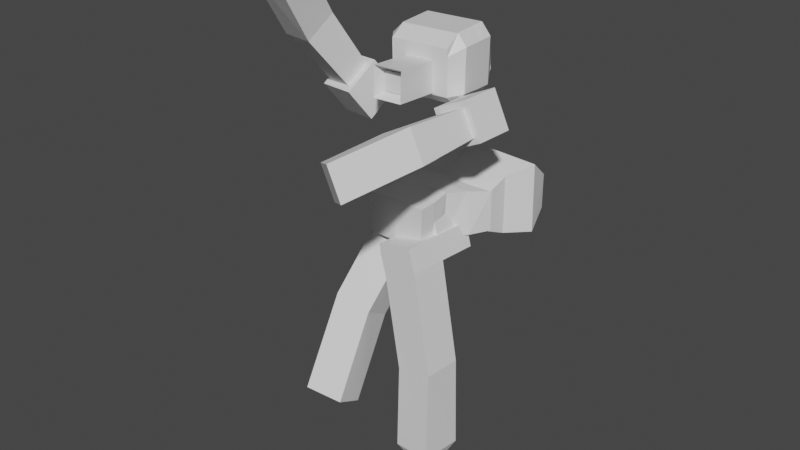 # Source: Cubed_Character_Skeleton_Body.blend  (saved by Blender 2.93.21; exported with 4.5.12 LTS)
import bpy
from mathutils import Matrix  # noqa: F401  (used for matrix-valued properties, if any)

bpy.ops.wm.read_factory_settings(use_empty=True)
scene = bpy.context.scene
scene.name = 'Scene'

# ---- collections
col_body = bpy.data.collections.new('Body'); scene.collection.children.link(col_body)
col_mesh = bpy.data.collections.new('Mesh'); scene.collection.children.link(col_mesh)
col_rig = bpy.data.collections.new('Rig'); scene.collection.children.link(col_rig)
col_collision = bpy.data.collections.new('Collision'); scene.collection.children.link(col_collision)
col_extras = bpy.data.collections.new('Extras'); scene.collection.children.link(col_extras)

# ---- materials (node trees are filled in below, after node groups)
mat_material = bpy.data.materials.new('Material')
mat_material.alpha_threshold = 0.0
mat_material.use_transparent_shadow = False
mat_material.line_color = (0.0, 0.0, 0.0, 1.0)

# ---- material node trees
mat_material.use_nodes = True; mat_material.node_tree.nodes.clear()
_N = mat_material.node_tree.nodes; _L = mat_material.node_tree.links
n0 = _N.new('ShaderNodeOutputMaterial'); n0.name = 'Material Output'; n0.location = (300, 300)
n1 = _N.new('ShaderNodeBsdfPrincipled'); n1.name = 'Principled BSDF'; n1.location = (10, 300)
n1.distribution = 'GGX'
n1.subsurface_method = 'BURLEY'
n1.inputs[2].default_value = 0.4
n1.inputs[3].default_value = 1.45
n1.inputs[27].default_value = (0.0, 0.0, 0.0, 1.0)
n1.inputs[28].default_value = 1.0
_L.new(n1.outputs[0], n0.inputs[0])
n0.is_active_output = True

# ---- world
world_world = bpy.data.worlds.new('World'); scene.world = world_world
world_world.use_nodes = True; world_world.node_tree.nodes.clear()
_N = world_world.node_tree.nodes; _L = world_world.node_tree.links
n0 = _N.new('ShaderNodeOutputWorld'); n0.name = 'World Output'; n0.location = (300, 300)
n1 = _N.new('ShaderNodeBackground'); n1.name = 'Background'; n1.location = (10, 300)
n1.inputs[0].default_value = (0.05088, 0.05088, 0.05088, 1.0)
_L.new(n1.outputs[0], n0.inputs[0])
n0.is_active_output = True
world_world.color = (0.05088, 0.05088, 0.05088)
world_world.use_sun_shadow = False
world_world.sun_shadow_jitter_overblur = 0.0

# ---- meshes
me_cube = bpy.data.meshes.new('Cube')
me_cube.from_pydata([(1.0, -1.0, -1.0), (1.0, -0.6407, 0.8694), (1.0, 1.0, -1.0), (1.0, 0.5591, 0.8694), (2.33, 0.5591, 0.7469), (1.92, 1.0, -0.8639), (1.92, -1.0, -0.8639), (2.33, -0.6407, 0.7469), (-1.0, 0.7005, -1.768), (-1.0, -0.7005, -1.768), (1.0, 0.7005, -1.768), (1.0, -0.7005, -1.768), (1.851, -0.7005, -1.539), (1.851, 0.7005, -1.539), (1.0, 1.0, -0.02816), (1.0, -1.376, -0.06083), (2.594, 1.0, -0.1858), (2.571, -1.376, -0.2081), (-0.02257, 1.0, -1.0), (-0.02257, 0.5591, 0.8694), (-0.02257, -1.0, -1.0), (-0.02257, -0.6407, 0.8694), (-0.02257, 0.7005, -1.768), (-0.02257, -0.7005, -1.768), (-0.02257, -1.376, -0.06083), (-0.02257, 1.0, -0.02816)], [], [(25, 19, 3, 14), (14, 3, 4, 16), (6, 0, 11, 12), (16, 4, 7, 17), (15, 0, 6, 17), (3, 1, 7, 4), (5, 6, 12, 13), (22, 10, 11, 23), (11, 10, 13, 12), (2, 5, 13, 10), (18, 2, 10, 22), (1, 15, 17, 7), (5, 16, 17, 6), (2, 14, 16, 5), (18, 25, 14, 2), (0, 15, 24, 20), (0, 20, 23, 11), (8, 22, 23, 9), (3, 19, 21, 1), (15, 1, 21, 24)])
_uv = me_cube.uv_layers.new(name='UVMap')
_uv.uv.foreach_set('vector', [0.4965, 0.3722, 0.625, 0.3722, 0.625, 0.5, 0.4965, 0.5, 0.4965, 0.5, 0.625, 0.5, 0.625, 0.5, 0.4965, 0.5, 0.375, 0.75, 0.375, 0.75, 0.375, 0.75, 0.375, 0.75, 0.4965, 0.5, 0.625, 0.5, 0.625, 0.75, 0.4965, 0.75, 0.4965, 0.75, 0.375, 0.75, 0.375, 0.75, 0.4965, 0.75, 0.625, 0.5, 0.625, 0.75, 0.625, 0.75, 0.625, 0.5, 0.375, 0.5, 0.375, 0.75, 0.375, 0.75, 0.375, 0.5, 0.2472, 0.5, 0.375, 0.5, 0.375, 0.75, 0.2472, 0.75, 0.375, 0.75, 0.375, 0.5, 0.375, 0.5, 0.375, 0.75, 0.375, 0.5, 0.375, 0.5, 0.375, 0.5, 0.375, 0.5, 0.375, 0.3722, 0.375, 0.5, 0.375, 0.5, 0.375, 0.3722, 0.625, 0.75, 0.4965, 0.75, 0.4965, 0.75, 0.625, 0.75, 0.375, 0.5, 0.4965, 0.5, 0.4965, 0.75, 0.375, 0.75, 0.375, 0.5, 0.4965, 0.5, 0.4965, 0.5, 0.375, 0.5, 0.375, 0.3722, 0.4965, 0.3722, 0.4965, 0.5, 0.375, 0.5, 0.375, 0.75, 0.4965, 0.75, 0.4965, 0.8778, 0.375, 0.8778, 0.375, 0.75, 0.375, 0.8778, 0.375, 0.8778, 0.375, 0.75, 0.125, 0.5, 0.2472, 0.5, 0.2472, 0.75, 0.125, 0.75, 0.625, 0.5, 0.7528, 0.5, 0.7528, 0.75, 0.625, 0.75, 0.4965, 0.75, 0.625, 0.75, 0.625, 0.8778, 0.4965, 0.8778])
me_cube.use_remesh_fix_poles = True
me_cube.use_remesh_preserve_attributes = False
me_cube.update()
me_neck = bpy.data.meshes.new('Neck')
me_neck.from_pydata([(1.0, -0.07566, 2.681), (1.0, 0.3533, 0.4306), (1.0, -1.0, 2.548), (1.0, -1.147, 0.3359), (-1.0, -0.07566, 2.681), (-1.0, 0.3533, 0.4306), (-1.0, -1.0, 2.548), (-1.0, -1.147, 0.3359), (1.0, 0.6669, 1.556), (-1.0, -1.597, 1.575), (1.0, -1.597, 1.575), (-1.0, 0.6669, 1.556), (-1.0, -1.656, 2.062), (1.0, 0.6422, 2.062), (1.0, -1.656, 2.062), (-1.0, 0.6422, 2.062), (1.0, 0.6579, 0.8431), (1.0, -1.514, 0.8431), (-1.0, 0.6579, 0.8431), (-1.0, -1.514, 0.8431), (0.4991, 0.3031, -0.1223), (0.4991, 0.3031, -1.12), (0.4991, -0.6951, -0.1223), (0.4991, -0.6951, -1.12), (-0.4991, 0.3031, -0.1223), (-0.4991, 0.3031, -1.12), (-0.4991, -0.6951, -0.1223), (-0.4991, -0.6951, -1.12), (-0.3105, -0.5065, 0.5597), (-0.3105, 0.1145, 0.5597), (0.3105, 0.1145, 0.5597), (0.3105, -0.5065, 0.5597), (-1.0, -0.3464, 0.3864), (1.0, -0.5067, 2.619), (-1.0, -0.5067, 2.619), (1.0, -0.3464, 0.3864), (-1.0, -0.2453, 2.657), (-1.0, 0.6579, 0.8431), (-1.0, -1.0, 2.548), (-1.0, -0.8971, 0.3516), (1.0, -0.846, 2.57), (-1.0, -0.846, 2.57), (1.0, -0.8971, 0.3516), (-1.0, -1.656, 2.062), (1.0, 0.6579, 0.8431), (-1.0, 0.3533, 0.4306), (-1.0, -0.2453, 2.657), (1.0, 0.07788, 0.4132), (1.0, 0.3533, 0.4306), (-1.0, -1.147, 0.3359), (-1.0, -0.8971, 0.3516), (-1.0, 0.07788, 0.4132), (1.0, -0.2453, 2.657), (1.015, 0.66, 0.8842), (1.015, 0.3554, 0.4717), (1.015, -1.511, 0.8842), (1.015, -1.145, 0.3769), (1.033, -0.846, 2.57), (1.033, -1.0, 2.548), (1.015, 0.08002, 0.4543), (1.033, 0.6422, 2.062), (1.015, 0.669, 1.597), (1.033, -1.656, 2.062), (1.015, -1.595, 1.616), (1.359, -1.22, 1.572), (1.033, -0.07566, 2.681), (1.359, -1.273, 2.062), (1.359, -1.152, 0.8431), (1.033, -0.2453, 2.657), (1.033, -0.5067, 2.619), (1.015, -0.8949, 0.3927), (1.015, -0.3442, 0.4275), (1.359, 0.2512, 1.559), (1.359, -0.389, 1.565), (1.359, 0.2202, 2.062), (1.359, -0.4298, 2.062), (1.359, 0.2593, 0.8431), (1.359, -0.3548, 0.8431), (0.4991, -0.6951, 0.7453), (0.4991, 0.3031, 0.7453), (-0.4991, -0.6951, 0.7453), (-0.4991, 0.3031, 0.7453), (-1.0, -0.8971, 0.3516), (-1.0, -1.147, 0.3359), (1.0, 0.3533, 0.4306), (-1.0, 0.3533, 0.4306), (1.0, 0.6579, 0.8431), (-1.0, -1.656, 2.062), (-1.0, -1.0, 2.548), (-1.0, 0.6579, 0.8431), (-1.0, -0.2453, 2.657), (-1.0, -0.07566, 2.681), (1.0, -0.07566, 2.681), (-1.0, -1.514, 0.8431), (-1.0, -1.597, 1.575), (-1.0, 0.6422, 2.062), (-1.0, 0.6669, 1.556), (-1.012, -1.517, 0.8706), (1.0, 0.6422, 2.062), (-0.9962, -0.07566, 2.681), (-0.9962, -0.2453, 2.657), (-1.0, 0.07788, 0.4132), (-1.0, -0.3464, 0.3864), (-1.0, -0.846, 2.57), (-1.0, -0.5067, 2.619), (-0.993, 0.3402, 0.4178), (-0.993, 0.6448, 0.8304), (-0.9962, -1.0, 2.548), (-0.9962, -1.656, 2.062), (-1.012, -1.15, 0.3633), (-0.993, -0.9101, 0.3389), (-0.3105, 0.1145, -0.7327), (-0.3105, -0.5065, -0.7327), (0.3105, 0.1145, -0.7327), (0.3105, -0.5065, -0.7327), (-1.0, -0.07566, 2.681), (1.0, -0.07566, 2.681), (-1.0, -1.514, 0.8431), (-1.0, -1.597, 1.575), (-1.0, 0.6422, 2.062), (-1.0, 0.6669, 1.556), (1.0, 0.6422, 2.062), (-1.0, 0.07788, 0.4132), (-1.0, -0.3464, 0.3864), (-1.0, -0.846, 2.57), (-1.0, -0.5067, 2.619), (-0.3105, 0.1145, -0.7327), (-0.3105, -0.5065, -0.7327), (0.3105, 0.1145, -0.7327), (0.3105, -0.5065, -0.7327), (-1.012, -1.6, 1.603), (-0.9962, 0.6422, 2.062), (-0.993, 0.6538, 1.543), (-1.374, 0.2512, 1.559), (-1.374, 0.2202, 2.062), (-1.374, 0.2593, 0.8431), (-0.993, 0.06482, 0.4004), (-0.993, -0.3594, 0.3737), (-0.9962, -0.846, 2.57), (-0.9962, -0.5067, 2.619), (-1.374, -1.22, 1.572), (-1.374, -0.389, 1.565), (-1.374, -1.273, 2.062), (-1.374, -0.4298, 2.062), (-1.374, -1.152, 0.8431), (-1.374, -0.3548, 0.8431), (-0.3123, 0.1228, -0.8166), (-0.3123, -0.4982, -0.8166), (0.3087, 0.1228, -0.8166), (0.3087, -0.4982, -0.8166)], [], [(40, 41, 6, 2), (14, 2, 6, 12), (6, 41, 103, 88), (39, 42, 3, 7), (17, 3, 56, 55), (11, 18, 89, 96), (18, 11, 8, 16), (47, 1, 54, 59), (19, 9, 94, 93), (17, 10, 9, 19), (11, 15, 13, 8), (33, 40, 57, 69), (0, 13, 98, 92), (10, 14, 12, 9), (3, 17, 19, 7), (9, 12, 87, 94), (1, 16, 53, 54), (5, 51, 101, 85), (20, 21, 23, 22), (22, 23, 27, 26), (26, 27, 25, 24), (24, 25, 21, 20), (24, 20, 79, 81), (23, 21, 28, 29), (30, 29, 28, 31), (21, 25, 31, 28), (27, 23, 29, 30), (25, 27, 30, 31), (35, 47, 59, 71), (41, 34, 104, 103), (12, 6, 88, 87), (3, 42, 70, 56), (81, 79, 112, 114), (42, 35, 71, 70), (2, 14, 62, 58), (51, 47, 35, 32), (4, 0, 92, 91), (52, 46, 34, 33), (18, 16, 86, 89), (16, 1, 84, 86), (80, 81, 114, 113), (46, 4, 91, 90), (40, 2, 58, 57), (10, 17, 55, 63), (14, 10, 63, 62), (13, 0, 65, 60), (32, 35, 42, 39), (33, 34, 41, 40), (0, 4, 46, 52), (5, 1, 47, 51), (16, 8, 61, 53), (0, 52, 68, 65), (52, 33, 69, 68), (8, 13, 60, 61), (32, 39, 82, 102), (51, 32, 102, 101), (1, 5, 85, 84), (78, 80, 113, 111), (66, 57, 58, 62), (67, 64, 63, 55), (64, 66, 62, 63), (70, 67, 55, 56), (59, 76, 77, 71), (72, 74, 75, 73), (76, 72, 73, 77), (74, 68, 69, 75), (71, 77, 67, 70), (73, 75, 66, 64), (77, 73, 64, 67), (75, 69, 57, 66), (60, 65, 68, 74), (53, 61, 72, 76), (61, 60, 74, 72), (54, 53, 76, 59), (13, 15, 95, 98), (22, 26, 80, 78), (20, 22, 78, 79), (26, 24, 81, 80), (103, 104, 125, 124), (90, 91, 115, 36), (114, 112, 127, 129), (101, 102, 123, 122), (85, 101, 122, 45), (92, 98, 121, 116), (113, 114, 129, 128), (89, 86, 44, 37), (87, 88, 38, 43), (94, 87, 43, 118), (111, 113, 128, 126), (86, 84, 48, 44), (112, 111, 126, 127), (83, 93, 117, 49), (84, 85, 45, 48), (95, 96, 120, 119), (96, 89, 37, 120), (82, 83, 49, 50), (104, 90, 36, 125), (34, 46, 90, 104), (7, 19, 93, 83), (79, 78, 111, 112), (39, 7, 83, 82), (15, 11, 96, 95), (127, 126, 146, 147), (119, 115, 116, 121), (49, 117, 97, 109), (119, 120, 132, 131), (120, 37, 106, 132), (45, 37, 44, 48), (125, 36, 100, 139), (117, 118, 130, 97), (38, 124, 138, 107), (123, 50, 110, 137), (50, 49, 109, 110), (124, 125, 139, 138), (36, 115, 99, 100), (115, 119, 131, 99), (129, 127, 147, 149), (122, 123, 137, 136), (37, 45, 105, 106), (45, 122, 136, 105), (128, 129, 149, 148), (98, 95, 119, 121), (102, 82, 50, 123), (91, 92, 116, 115), (88, 103, 124, 38), (93, 94, 118, 117), (134, 100, 99, 131), (135, 133, 132, 106), (133, 134, 131, 132), (136, 135, 106, 105), (110, 144, 145, 137), (140, 142, 143, 141), (144, 140, 141, 145), (142, 138, 139, 143), (108, 107, 138, 142), (97, 130, 140, 144), (130, 108, 142, 140), (109, 97, 144, 110), (137, 145, 135, 136), (141, 143, 134, 133), (145, 141, 133, 135), (143, 139, 100, 134), (146, 148, 149, 147), (126, 128, 148, 146), (118, 43, 108, 130), (43, 38, 107, 108)])
_uv = me_neck.uv_layers.new(name='UVMap')
_uv.uv.foreach_set('vector', [0.625, 0.7084, 0.875, 0.7084, 0.875, 0.75, 0.625, 0.75, 0.5642, 0.75, 0.625, 0.75, 0.625, 1.0, 0.5642, 1.0, 0.875, 0.75, 0.875, 0.7084, 0.875, 0.7084, 0.875, 0.75, 0.125, 0.7084, 0.375, 0.7084, 0.375, 0.75, 0.125, 0.75, 0.4119, 0.75, 0.375, 0.75, 0.375, 0.75, 0.4119, 0.75, 0.5034, 0.25, 0.4119, 0.25, 0.4119, 0.25, 0.5034, 0.25, 0.4119, 0.25, 0.5034, 0.25, 0.5034, 0.5, 0.4119, 0.5, 0.375, 0.5459, 0.375, 0.5, 0.375, 0.5, 0.375, 0.5459, 0.4119, 1.0, 0.5034, 1.0, 0.5034, 1.0, 0.4119, 1.0, 0.4119, 0.75, 0.5034, 0.75, 0.5034, 1.0, 0.4119, 1.0, 0.5034, 0.25, 0.5642, 0.25, 0.5642, 0.5, 0.5034, 0.5, 0.625, 0.6166, 0.625, 0.7084, 0.625, 0.7084, 0.625, 0.6166, 0.625, 0.5, 0.5642, 0.5, 0.5642, 0.5, 0.625, 0.5, 0.5034, 0.75, 0.5642, 0.75, 0.5642, 1.0, 0.5034, 1.0, 0.375, 0.75, 0.4119, 0.75, 0.4119, 1.0, 0.375, 1.0, 0.5034, 1.0, 0.5642, 1.0, 0.5642, 1.0, 0.5034, 1.0, 0.375, 0.5, 0.4119, 0.5, 0.4119, 0.5, 0.375, 0.5, 0.125, 0.5, 0.125, 0.5459, 0.125, 0.5459, 0.125, 0.5, 0.375, 0.0, 0.625, 0.0, 0.625, 0.25, 0.375, 0.25, 0.375, 0.25, 0.625, 0.25, 0.625, 0.5, 0.375, 0.5, 0.375, 0.5, 0.625, 0.5, 0.625, 0.75, 0.375, 0.75, 0.375, 0.75, 0.625, 0.75, 0.625, 1.0, 0.375, 1.0, 0.375, 0.75, 0.375, 1.0, 0.375, 1.0, 0.375, 0.75, 0.625, 0.25, 0.625, 0.0, 0.625, 0.0, 0.625, 0.25, 0.625, 0.5, 0.875, 0.5, 0.875, 0.75, 0.625, 0.75, 0.625, 1.0, 0.625, 0.75, 0.625, 0.75, 0.625, 1.0, 0.625, 0.5, 0.625, 0.25, 0.625, 0.25, 0.625, 0.5, 0.625, 0.75, 0.625, 0.5, 0.625, 0.5, 0.625, 0.75, 0.375, 0.6166, 0.375, 0.5459, 0.375, 0.5459, 0.375, 0.6166, 0.875, 0.7084, 0.875, 0.6166, 0.875, 0.6166, 0.875, 0.7084, 0.5642, 1.0, 0.625, 1.0, 0.625, 1.0, 0.5642, 1.0, 0.375, 0.75, 0.375, 0.7084, 0.375, 0.7084, 0.375, 0.75, 0.375, 0.75, 0.375, 1.0, 0.375, 1.0, 0.375, 0.75, 0.375, 0.7084, 0.375, 0.6166, 0.375, 0.6166, 0.375, 0.7084, 0.625, 0.75, 0.5642, 0.75, 0.5642, 0.75, 0.625, 0.75, 0.125, 0.5459, 0.375, 0.5459, 0.375, 0.6166, 0.125, 0.6166, 0.875, 0.5, 0.625, 0.5, 0.625, 0.5, 0.875, 0.5, 0.625, 0.5459, 0.875, 0.5459, 0.875, 0.6166, 0.625, 0.6166, 0.4119, 0.25, 0.4119, 0.5, 0.4119, 0.5, 0.4119, 0.25, 0.4119, 0.5, 0.375, 0.5, 0.375, 0.5, 0.4119, 0.5, 0.375, 0.5, 0.375, 0.75, 0.375, 0.75, 0.375, 0.5, 0.875, 0.5459, 0.875, 0.5, 0.875, 0.5, 0.875, 0.5459, 0.625, 0.7084, 0.625, 0.75, 0.625, 0.75, 0.625, 0.7084, 0.5034, 0.75, 0.4119, 0.75, 0.4119, 0.75, 0.5034, 0.75, 0.5642, 0.75, 0.5034, 0.75, 0.5034, 0.75, 0.5642, 0.75, 0.5642, 0.5, 0.625, 0.5, 0.625, 0.5, 0.5642, 0.5, 0.125, 0.6166, 0.375, 0.6166, 0.375, 0.7084, 0.125, 0.7084, 0.625, 0.6166, 0.875, 0.6166, 0.875, 0.7084, 0.625, 0.7084, 0.625, 0.5, 0.875, 0.5, 0.875, 0.5459, 0.625, 0.5459, 0.125, 0.5, 0.375, 0.5, 0.375, 0.5459, 0.125, 0.5459, 0.4119, 0.5, 0.5034, 0.5, 0.5034, 0.5, 0.4119, 0.5, 0.625, 0.5, 0.625, 0.5459, 0.625, 0.5459, 0.625, 0.5, 0.625, 0.5459, 0.625, 0.6166, 0.625, 0.6166, 0.625, 0.5459, 0.5034, 0.5, 0.5642, 0.5, 0.5642, 0.5, 0.5034, 0.5, 0.125, 0.6166, 0.125, 0.7084, 0.125, 0.7084, 0.125, 0.6166, 0.125, 0.5459, 0.125, 0.6166, 0.125, 0.6166, 0.125, 0.5459, 0.375, 0.5, 0.125, 0.5, 0.125, 0.5, 0.375, 0.5, 0.375, 0.25, 0.375, 0.5, 0.375, 0.5, 0.375, 0.25, 0.5642, 0.7084, 0.625, 0.7084, 0.625, 0.75, 0.5642, 0.75, 0.4119, 0.7084, 0.5034, 0.7084, 0.5034, 0.75, 0.4119, 0.75, 0.5034, 0.7084, 0.5642, 0.7084, 0.5642, 0.75, 0.5034, 0.75, 0.375, 0.7084, 0.4119, 0.7084, 0.4119, 0.75, 0.375, 0.75, 0.375, 0.5459, 0.4119, 0.5459, 0.4119, 0.6166, 0.375, 0.6166, 0.5034, 0.5459, 0.5642, 0.5459, 0.5642, 0.6166, 0.5034, 0.6166, 0.4119, 0.5459, 0.5034, 0.5459, 0.5034, 0.6166, 0.4119, 0.6166, 0.5642, 0.5459, 0.625, 0.5459, 0.625, 0.6166, 0.5642, 0.6166, 0.375, 0.6166, 0.4119, 0.6166, 0.4119, 0.7084, 0.375, 0.7084, 0.5034, 0.6166, 0.5642, 0.6166, 0.5642, 0.7084, 0.5034, 0.7084, 0.4119, 0.6166, 0.5034, 0.6166, 0.5034, 0.7084, 0.4119, 0.7084, 0.5642, 0.6166, 0.625, 0.6166, 0.625, 0.7084, 0.5642, 0.7084, 0.5642, 0.5, 0.625, 0.5, 0.625, 0.5459, 0.5642, 0.5459, 0.4119, 0.5, 0.5034, 0.5, 0.5034, 0.5459, 0.4119, 0.5459, 0.5034, 0.5, 0.5642, 0.5, 0.5642, 0.5459, 0.5034, 0.5459, 0.375, 0.5, 0.4119, 0.5, 0.4119, 0.5459, 0.375, 0.5459, 0.5642, 0.5, 0.5642, 0.25, 0.5642, 0.25, 0.5642, 0.5, 0.375, 0.25, 0.375, 0.5, 0.375, 0.5, 0.375, 0.25, 0.375, 0.0, 0.375, 0.25, 0.375, 0.25, 0.375, 0.0, 0.375, 0.5, 0.375, 0.75, 0.375, 0.75, 0.375, 0.5, 0.875, 0.7084, 0.875, 0.6166, 0.875, 0.6166, 0.875, 0.7084, 0.875, 0.5459, 0.875, 0.5, 0.875, 0.5, 0.875, 0.5459, 0.375, 0.75, 0.375, 1.0, 0.375, 1.0, 0.375, 0.75, 0.125, 0.5459, 0.125, 0.6166, 0.125, 0.6166, 0.125, 0.5459, 0.125, 0.5, 0.125, 0.5459, 0.125, 0.5459, 0.125, 0.5, 0.625, 0.5, 0.5642, 0.5, 0.5642, 0.5, 0.625, 0.5, 0.375, 0.5, 0.375, 0.75, 0.375, 0.75, 0.375, 0.5, 0.4119, 0.25, 0.4119, 0.5, 0.4119, 0.5, 0.4119, 0.25, 0.5642, 1.0, 0.625, 1.0, 0.625, 1.0, 0.5642, 1.0, 0.5034, 1.0, 0.5642, 1.0, 0.5642, 1.0, 0.5034, 1.0, 0.375, 0.25, 0.375, 0.5, 0.375, 0.5, 0.375, 0.25, 0.4119, 0.5, 0.375, 0.5, 0.375, 0.5, 0.4119, 0.5, 0.375, 0.0, 0.375, 0.25, 0.375, 0.25, 0.375, 0.0, 0.375, 1.0, 0.4119, 1.0, 0.4119, 1.0, 0.375, 1.0, 0.375, 0.5, 0.125, 0.5, 0.125, 0.5, 0.375, 0.5, 0.5642, 0.25, 0.5034, 0.25, 0.5034, 0.25, 0.5642, 0.25, 0.5034, 0.25, 0.4119, 0.25, 0.4119, 0.25, 0.5034, 0.25, 0.125, 0.7084, 0.125, 0.75, 0.125, 0.75, 0.125, 0.7084, 0.875, 0.6166, 0.875, 0.5459, 0.875, 0.5459, 0.875, 0.6166, 0.875, 0.6166, 0.875, 0.5459, 0.875, 0.5459, 0.875, 0.6166, 0.375, 1.0, 0.4119, 1.0, 0.4119, 1.0, 0.375, 1.0, 0.375, 0.0, 0.375, 0.25, 0.375, 0.25, 0.375, 0.0, 0.125, 0.7084, 0.125, 0.75, 0.125, 0.75, 0.125, 0.7084, 0.5642, 0.25, 0.5034, 0.25, 0.5034, 0.25, 0.5642, 0.25, 0.375, 0.0, 0.375, 0.25, 0.375, 0.25, 0.375, 0.0, 0.5642, 0.25, 0.625, 0.25, 0.625, 0.5, 0.5642, 0.5, 0.375, 1.0, 0.4119, 1.0, 0.4119, 1.0, 0.375, 1.0, 0.5642, 0.25, 0.5034, 0.25, 0.5034, 0.25, 0.5642, 0.25, 0.5034, 0.25, 0.4119, 0.25, 0.4119, 0.25, 0.5034, 0.25, 0.375, 0.25, 0.4119, 0.25, 0.4119, 0.5, 0.375, 0.5, 0.875, 0.6166, 0.875, 0.5459, 0.875, 0.5459, 0.875, 0.6166, 0.4119, 1.0, 0.5034, 1.0, 0.5034, 1.0, 0.4119, 1.0, 0.875, 0.75, 0.875, 0.7084, 0.875, 0.7084, 0.875, 0.75, 0.125, 0.6166, 0.125, 0.7084, 0.125, 0.7084, 0.125, 0.6166, 0.125, 0.7084, 0.125, 0.75, 0.125, 0.75, 0.125, 0.7084, 0.875, 0.7084, 0.875, 0.6166, 0.875, 0.6166, 0.875, 0.7084, 0.875, 0.5459, 0.875, 0.5, 0.875, 0.5, 0.875, 0.5459, 0.625, 0.25, 0.5642, 0.25, 0.5642, 0.25, 0.625, 0.25, 0.375, 0.75, 0.375, 1.0, 0.375, 1.0, 0.375, 0.75, 0.125, 0.5459, 0.125, 0.6166, 0.125, 0.6166, 0.125, 0.5459, 0.4119, 0.25, 0.375, 0.25, 0.375, 0.25, 0.4119, 0.25, 0.125, 0.5, 0.125, 0.5459, 0.125, 0.5459, 0.125, 0.5, 0.375, 0.5, 0.375, 0.75, 0.375, 0.75, 0.375, 0.5, 0.5642, 0.5, 0.5642, 0.25, 0.5642, 0.25, 0.5642, 0.5, 0.125, 0.6166, 0.125, 0.7084, 0.125, 0.7084, 0.125, 0.6166, 0.875, 0.5, 0.625, 0.5, 0.625, 0.5, 0.875, 0.5, 0.875, 0.75, 0.875, 0.7084, 0.875, 0.7084, 0.875, 0.75, 0.4119, 1.0, 0.5034, 1.0, 0.5034, 1.0, 0.4119, 1.0, 0.5642, 0.2041, 0.625, 0.2041, 0.625, 0.25, 0.5642, 0.25, 0.4119, 0.2041, 0.5034, 0.2041, 0.5034, 0.25, 0.4119, 0.25, 0.5034, 0.2041, 0.5642, 0.2041, 0.5642, 0.25, 0.5034, 0.25, 0.375, 0.2041, 0.4119, 0.2041, 0.4119, 0.25, 0.375, 0.25, 0.375, 0.04165, 0.4119, 0.04165, 0.4119, 0.1334, 0.375, 0.1334, 0.5034, 0.04165, 0.5642, 0.04165, 0.5642, 0.1334, 0.5034, 0.1334, 0.4119, 0.04165, 0.5034, 0.04165, 0.5034, 0.1334, 0.4119, 0.1334, 0.5642, 0.04165, 0.625, 0.04165, 0.625, 0.1334, 0.5642, 0.1334, 0.5642, 0.0, 0.625, 0.0, 0.625, 0.04165, 0.5642, 0.04165, 0.4119, 0.0, 0.5034, 0.0, 0.5034, 0.04165, 0.4119, 0.04165, 0.5034, 0.0, 0.5642, 0.0, 0.5642, 0.04165, 0.5034, 0.04165, 0.375, 0.0, 0.4119, 0.0, 0.4119, 0.04165, 0.375, 0.04165, 0.375, 0.1334, 0.4119, 0.1334, 0.4119, 0.2041, 0.375, 0.2041, 0.5034, 0.1334, 0.5642, 0.1334, 0.5642, 0.2041, 0.5034, 0.2041, 0.4119, 0.1334, 0.5034, 0.1334, 0.5034, 0.2041, 0.4119, 0.2041, 0.5642, 0.1334, 0.625, 0.1334, 0.625, 0.2041, 0.5642, 0.2041, 0.125, 0.5, 0.375, 0.5, 0.375, 0.75, 0.125, 0.75, 0.375, 0.25, 0.375, 0.5, 0.375, 0.5, 0.375, 0.25, 0.5034, 1.0, 0.5642, 1.0, 0.5642, 1.0, 0.5034, 1.0, 0.5642, 1.0, 0.625, 1.0, 0.625, 1.0, 0.5642, 1.0])
me_neck.materials.append(mat_material)
me_neck.use_remesh_preserve_volume = False
me_neck.use_remesh_preserve_attributes = False
me_neck.use_mirror_vertex_groups = False
me_neck.update()
me_cube_001 = bpy.data.meshes.new('Cube.001')
me_cube_001.from_pydata([(1.018, -1.0, -1.135), (1.868, -0.9905, 1.316), (1.018, 0.3763, -1.135), (1.868, 0.3857, 1.316), (0.0, 0.3763, -1.153), (0.0, 0.3857, 1.316), (0.0, -1.071, -1.162), (0.0, -1.061, 1.307), (1.0, 0.3763, 0.0), (1.047, -1.147, 0.04665), (0.0, 0.3763, 0.0), (0.0, -1.224, 0.03697), (1.527, 0.3807, 0.6157), (1.406, -1.102, 0.6263), (0.0, 0.3807, 0.6157), (0.0, -1.173, 0.6174), (1.057, 0.4646, -0.5844), (1.057, -1.041, -0.5844), (0.0, 0.4646, -0.5945), (0.0, -1.118, -0.6041)], [], [(14, 5, 3, 12), (12, 3, 1, 13), (4, 2, 0, 6), (3, 5, 7, 1), (13, 1, 7, 15), (17, 9, 11, 19), (16, 8, 9, 17), (18, 10, 8, 16), (9, 13, 15, 11), (8, 12, 13, 9), (10, 14, 12, 8), (4, 18, 16, 2), (2, 16, 17, 0), (0, 17, 19, 6)])
_uv = me_cube_001.uv_layers.new(name='UVMap')
_uv.uv.foreach_set('vector', [0.5585, 0.375, 0.625, 0.375, 0.625, 0.5, 0.5585, 0.5, 0.5585, 0.5, 0.625, 0.5, 0.625, 0.75, 0.5585, 0.75, 0.25, 0.5, 0.375, 0.5, 0.375, 0.75, 0.25, 0.75, 0.625, 0.5, 0.75, 0.5, 0.75, 0.75, 0.625, 0.75, 0.5585, 0.75, 0.625, 0.75, 0.625, 0.875, 0.5585, 0.875, 0.4375, 0.75, 0.5, 0.75, 0.5, 0.875, 0.4375, 0.875, 0.4375, 0.5, 0.5, 0.5, 0.5, 0.75, 0.4375, 0.75, 0.4375, 0.375, 0.5, 0.375, 0.5, 0.5, 0.4375, 0.5, 0.5, 0.75, 0.5585, 0.75, 0.5585, 0.875, 0.5, 0.875, 0.5, 0.5, 0.5585, 0.5, 0.5585, 0.75, 0.5, 0.75, 0.5, 0.375, 0.5585, 0.375, 0.5585, 0.5, 0.5, 0.5, 0.375, 0.375, 0.4375, 0.375, 0.4375, 0.5, 0.375, 0.5, 0.375, 0.5, 0.4375, 0.5, 0.4375, 0.75, 0.375, 0.75, 0.375, 0.75, 0.4375, 0.75, 0.4375, 0.875, 0.375, 0.875])
me_cube_001.use_remesh_fix_poles = True
me_cube_001.use_remesh_preserve_attributes = False
me_cube_001.update()
me_cube_002 = bpy.data.meshes.new('Cube.002')
me_cube_002.from_pydata([(-2.001, -0.7797, -2.479), (-1.0, -1.0, 1.0), (-2.001, 1.22, -2.479), (-1.0, 1.0, 1.0), (-0.2815, -0.7797, -3.502), (1.0, -1.0, 1.0), (-0.2815, 1.22, -3.502), (1.0, 1.0, 1.0), (-3.939, 1.01, -6.152), (-3.939, -0.5689, -6.152), (-2.583, 1.01, -6.959), (-2.583, -0.5689, -6.959), (-5.4, -0.9122, -7.688), (-4.148, -0.9122, -5.752), (-5.4, 1.393, -7.688), (-4.148, 1.393, -5.752), (-3.463, -0.9122, -8.94), (-2.212, -0.9122, -7.003), (-3.463, 1.393, -8.94), (-2.212, 1.393, -7.003)], [], [(0, 1, 3, 2), (2, 3, 7, 6), (6, 7, 5, 4), (4, 5, 1, 0), (0, 2, 8, 9), (7, 3, 1, 5), (8, 10, 11, 9), (6, 4, 11, 10), (4, 0, 9, 11), (2, 6, 10, 8), (12, 13, 15, 14), (14, 15, 19, 18), (18, 19, 17, 16), (16, 17, 13, 12), (14, 18, 16, 12), (19, 15, 13, 17)])
_uv = me_cube_002.uv_layers.new(name='UVMap')
_uv.uv.foreach_set('vector', [0.375, 0.0, 0.625, 0.0, 0.625, 0.25, 0.375, 0.25, 0.375, 0.25, 0.625, 0.25, 0.625, 0.5, 0.375, 0.5, 0.375, 0.5, 0.625, 0.5, 0.625, 0.75, 0.375, 0.75, 0.375, 0.75, 0.625, 0.75, 0.625, 1.0, 0.375, 1.0, 0.375, 0.0, 0.375, 0.25, 0.375, 0.25, 0.375, 0.0, 0.625, 0.5, 0.875, 0.5, 0.875, 0.75, 0.625, 0.75, 0.125, 0.5, 0.375, 0.5, 0.375, 0.75, 0.125, 0.75, 0.375, 0.5, 0.375, 0.75, 0.375, 0.75, 0.375, 0.5, 0.375, 0.75, 0.375, 1.0, 0.375, 1.0, 0.375, 0.75, 0.375, 0.25, 0.375, 0.5, 0.375, 0.5, 0.375, 0.25, 0.375, 0.0, 0.625, 0.0, 0.625, 0.25, 0.375, 0.25, 0.375, 0.25, 0.625, 0.25, 0.625, 0.5, 0.375, 0.5, 0.375, 0.5, 0.625, 0.5, 0.625, 0.75, 0.375, 0.75, 0.375, 0.75, 0.625, 0.75, 0.625, 1.0, 0.375, 1.0, 0.125, 0.5, 0.375, 0.5, 0.375, 0.75, 0.125, 0.75, 0.625, 0.5, 0.875, 0.5, 0.875, 0.75, 0.625, 0.75])
me_cube_002.use_remesh_fix_poles = True
me_cube_002.use_remesh_preserve_attributes = False
me_cube_002.update()
me_cube_003 = bpy.data.meshes.new('Cube.003')
me_cube_003.from_pydata([(-2.001, -0.7797, -2.479), (-1.0, -1.0, 1.0), (-2.001, 1.22, -2.479), (-1.0, 1.0, 1.0), (-0.2815, -0.7797, -3.502), (1.0, -1.0, 1.0), (-0.2815, 1.22, -3.502), (1.0, 1.0, 1.0), (-3.939, 1.01, -6.152), (-3.939, -0.5689, -6.152), (-2.583, 1.01, -6.959), (-2.583, -0.5689, -6.959), (-5.426, -0.9122, -7.605), (-4.174, -0.9122, -5.669), (-5.426, 1.393, -7.605), (-4.174, 1.393, -5.669), (-3.489, -0.9122, -8.857), (-2.238, -0.9122, -6.921), (-3.489, 1.393, -8.857), (-2.238, 1.393, -6.921)], [], [(0, 1, 3, 2), (2, 3, 7, 6), (6, 7, 5, 4), (4, 5, 1, 0), (0, 2, 8, 9), (7, 3, 1, 5), (8, 10, 11, 9), (6, 4, 11, 10), (4, 0, 9, 11), (2, 6, 10, 8), (12, 13, 15, 14), (14, 15, 19, 18), (18, 19, 17, 16), (16, 17, 13, 12), (14, 18, 16, 12), (19, 15, 13, 17)])
_uv = me_cube_003.uv_layers.new(name='UVMap')
_uv.uv.foreach_set('vector', [0.375, 0.0, 0.625, 0.0, 0.625, 0.25, 0.375, 0.25, 0.375, 0.25, 0.625, 0.25, 0.625, 0.5, 0.375, 0.5, 0.375, 0.5, 0.625, 0.5, 0.625, 0.75, 0.375, 0.75, 0.375, 0.75, 0.625, 0.75, 0.625, 1.0, 0.375, 1.0, 0.375, 0.0, 0.375, 0.25, 0.375, 0.25, 0.375, 0.0, 0.625, 0.5, 0.875, 0.5, 0.875, 0.75, 0.625, 0.75, 0.125, 0.5, 0.375, 0.5, 0.375, 0.75, 0.125, 0.75, 0.375, 0.5, 0.375, 0.75, 0.375, 0.75, 0.375, 0.5, 0.375, 0.75, 0.375, 1.0, 0.375, 1.0, 0.375, 0.75, 0.375, 0.25, 0.375, 0.5, 0.375, 0.5, 0.375, 0.25, 0.375, 0.0, 0.625, 0.0, 0.625, 0.25, 0.375, 0.25, 0.375, 0.25, 0.625, 0.25, 0.625, 0.5, 0.375, 0.5, 0.375, 0.5, 0.625, 0.5, 0.625, 0.75, 0.375, 0.75, 0.375, 0.75, 0.625, 0.75, 0.625, 1.0, 0.375, 1.0, 0.125, 0.5, 0.375, 0.5, 0.375, 0.75, 0.125, 0.75, 0.625, 0.5, 0.875, 0.5, 0.875, 0.75, 0.625, 0.75])
me_cube_003.use_remesh_fix_poles = True
me_cube_003.use_remesh_preserve_attributes = False
me_cube_003.update()
me_cube_004 = bpy.data.meshes.new('Cube.004')
me_cube_004.from_pydata([(1.304, -1.001, 2.535), (1.043, -1.001, 3.281), (1.304, 0.3958, 2.535), (1.043, 0.3958, 3.281), (0.0, 0.539, 2.259), (0.0, 0.539, 3.189), (0.0, -1.123, 2.244), (0.0, -1.123, 3.174)], [], [(4, 5, 3, 2), (2, 3, 1, 0), (4, 2, 0, 6), (3, 5, 7, 1), (0, 1, 7, 6)])
_uv = me_cube_004.uv_layers.new(name='UVMap')
_uv.uv.foreach_set('vector', [0.375, 0.3726, 0.625, 0.3726, 0.625, 0.5, 0.375, 0.5, 0.375, 0.5, 0.625, 0.5, 0.625, 0.75, 0.375, 0.75, 0.2476, 0.5, 0.375, 0.5, 0.375, 0.75, 0.2476, 0.75, 0.625, 0.5, 0.7524, 0.5, 0.7524, 0.75, 0.625, 0.75, 0.375, 0.75, 0.625, 0.75, 0.625, 0.8774, 0.375, 0.8774])
me_cube_004.use_remesh_fix_poles = True
me_cube_004.use_remesh_preserve_attributes = False
me_cube_004.update()
me_cube_005 = bpy.data.meshes.new('Cube.005')
me_cube_005.from_pydata([(-0.7016, -0.9628, -2.148), (-0.8013, -1.085, 0.8595), (-0.7016, 0.3513, -2.148), (-0.8388, 0.3513, 0.8565), (0.5513, -0.9628, -2.356), (0.4686, -1.085, 0.8604), (0.5513, 0.3513, -2.356), (0.4311, 0.3513, 0.8574), (-1.265, 0.3513, -5.552), (-1.265, -0.9628, -5.552), (-0.01234, 0.3513, -5.76), (-0.01234, -0.9628, -5.76), (-1.472, 0.3513, -6.337), (-1.472, -0.9628, -6.337), (-0.2187, 0.3513, -6.544), (-0.2187, -0.9628, -6.544), (-1.265, -2.294, -5.552), (-0.01234, -2.294, -5.76), (-1.472, -2.294, -6.337), (-0.2187, -2.294, -6.544), (-0.7016, 0.3513, -2.148), (-0.7016, -0.9628, -2.148), (0.5513, -0.9628, -2.356), (0.5513, 0.3513, -2.356), (-0.6037, -0.8533, 1.267), (-0.6291, 0.1216, 1.265), (0.2329, 0.1216, 1.266), (0.2584, -0.8533, 1.268)], [], [(0, 1, 3, 2), (2, 3, 7, 6), (6, 7, 5, 4), (4, 5, 1, 0), (21, 20, 8, 9), (5, 7, 26, 27), (8, 10, 14, 12), (23, 22, 11, 10), (22, 21, 9, 11), (20, 23, 10, 8), (12, 14, 15, 13), (10, 11, 15, 14), (9, 8, 12, 13), (9, 13, 18, 16), (17, 16, 18, 19), (13, 15, 19, 18), (11, 9, 16, 17), (15, 11, 17, 19), (2, 6, 23, 20), (4, 0, 21, 22), (6, 4, 22, 23), (0, 2, 20, 21), (26, 25, 24, 27), (3, 1, 24, 25), (1, 5, 27, 24), (7, 3, 25, 26)])
_uv = me_cube_005.uv_layers.new(name='UVMap')
_uv.uv.foreach_set('vector', [0.375, 0.0, 0.625, 0.0, 0.625, 0.25, 0.375, 0.25, 0.375, 0.25, 0.625, 0.25, 0.625, 0.5, 0.375, 0.5, 0.375, 0.5, 0.625, 0.5, 0.625, 0.75, 0.375, 0.75, 0.375, 0.75, 0.625, 0.75, 0.625, 1.0, 0.375, 1.0, 0.375, 0.0, 0.375, 0.25, 0.375, 0.25, 0.375, 0.0, 0.625, 0.75, 0.625, 0.5, 0.625, 0.5, 0.625, 0.75, 0.375, 0.25, 0.375, 0.5, 0.375, 0.5, 0.375, 0.25, 0.375, 0.5, 0.375, 0.75, 0.375, 0.75, 0.375, 0.5, 0.375, 0.75, 0.375, 1.0, 0.375, 1.0, 0.375, 0.75, 0.375, 0.25, 0.375, 0.5, 0.375, 0.5, 0.375, 0.25, 0.125, 0.5, 0.375, 0.5, 0.375, 0.75, 0.125, 0.75, 0.375, 0.5, 0.375, 0.75, 0.375, 0.75, 0.375, 0.5, 0.375, 0.0, 0.375, 0.25, 0.375, 0.25, 0.375, 0.0, 0.375, 0.0, 0.375, 0.0, 0.375, 0.0, 0.375, 0.0, 0.375, 0.75, 0.375, 1.0, 0.375, 1.0, 0.375, 0.75, 0.125, 0.75, 0.375, 0.75, 0.375, 0.75, 0.125, 0.75, 0.375, 0.75, 0.375, 1.0, 0.375, 1.0, 0.375, 0.75, 0.375, 0.75, 0.375, 0.75, 0.375, 0.75, 0.375, 0.75, 0.375, 0.25, 0.375, 0.5, 0.375, 0.5, 0.375, 0.25, 0.375, 0.75, 0.375, 1.0, 0.375, 1.0, 0.375, 0.75, 0.375, 0.5, 0.375, 0.75, 0.375, 0.75, 0.375, 0.5, 0.375, 0.0, 0.375, 0.25, 0.375, 0.25, 0.375, 0.0, 0.625, 0.5, 0.875, 0.5, 0.875, 0.75, 0.625, 0.75, 0.625, 0.25, 0.625, 0.0, 0.625, 0.0, 0.625, 0.25, 0.625, 1.0, 0.625, 0.75, 0.625, 0.75, 0.625, 1.0, 0.625, 0.5, 0.625, 0.25, 0.625, 0.25, 0.625, 0.5])
me_cube_005.use_remesh_fix_poles = True
me_cube_005.use_remesh_preserve_attributes = False
me_cube_005.update()
me_cube_006 = bpy.data.meshes.new('Cube.006')
me_cube_006.from_pydata([(-0.7654, 0.3883, -2.134), (0.6273, 0.4061, 0.5318), (-0.7363, -0.9627, -2.14), (0.6564, -0.9449, 0.5254), (-1.988, 0.3596, -1.793), (-0.5231, 0.378, 1.069), (-1.959, -0.9915, -1.8), (-0.494, -0.973, 1.062), (-1.662, -0.9669, -5.464), (-1.692, 0.3841, -5.458), (-2.885, -0.9957, -5.123), (-2.915, 0.3553, -5.117), (-1.833, -0.9677, -6.076), (-1.862, 0.3833, -6.07), (-3.056, -0.9964, -5.735), (-3.085, 0.3546, -5.729), (-1.692, 0.3817, -5.458), (-2.914, 0.3529, -5.117), (-1.862, 0.3809, -6.07), (-3.085, 0.3521, -5.729), (-2.845, -2.816, -5.132), (-1.622, -2.787, -5.473), (-3.016, -2.816, -5.744), (-1.793, -2.788, -6.085)], [], [(0, 1, 3, 2), (2, 3, 7, 6), (6, 7, 5, 4), (4, 5, 1, 0), (0, 2, 8, 9), (7, 3, 1, 5), (12, 8, 21, 23), (6, 4, 11, 10), (4, 0, 9, 11), (2, 6, 10, 8), (12, 14, 15, 13), (10, 11, 15, 14), (9, 8, 12, 13), (9, 13, 18, 16), (17, 16, 18, 19), (13, 15, 19, 18), (11, 9, 16, 17), (15, 11, 17, 19), (21, 20, 22, 23), (14, 12, 23, 22), (8, 10, 20, 21), (10, 14, 22, 20)])
_uv = me_cube_006.uv_layers.new(name='UVMap')
_uv.uv.foreach_set('vector', [0.375, 0.0, 0.625, 0.0, 0.625, 0.25, 0.375, 0.25, 0.375, 0.25, 0.625, 0.25, 0.625, 0.5, 0.375, 0.5, 0.375, 0.5, 0.625, 0.5, 0.625, 0.75, 0.375, 0.75, 0.375, 0.75, 0.625, 0.75, 0.625, 1.0, 0.375, 1.0, 0.375, 0.0, 0.375, 0.25, 0.375, 0.25, 0.375, 0.0, 0.625, 0.5, 0.875, 0.5, 0.875, 0.75, 0.625, 0.75, 0.375, 0.25, 0.375, 0.25, 0.375, 0.25, 0.375, 0.25, 0.375, 0.5, 0.375, 0.75, 0.375, 0.75, 0.375, 0.5, 0.375, 0.75, 0.375, 1.0, 0.375, 1.0, 0.375, 0.75, 0.375, 0.25, 0.375, 0.5, 0.375, 0.5, 0.375, 0.25, 0.125, 0.5, 0.375, 0.5, 0.375, 0.75, 0.125, 0.75, 0.375, 0.5, 0.375, 0.75, 0.375, 0.75, 0.375, 0.5, 0.375, 0.0, 0.375, 0.25, 0.375, 0.25, 0.375, 0.0, 0.375, 0.0, 0.375, 0.0, 0.375, 0.0, 0.375, 0.0, 0.375, 0.75, 0.375, 1.0, 0.375, 1.0, 0.375, 0.75, 0.125, 0.75, 0.375, 0.75, 0.375, 0.75, 0.125, 0.75, 0.375, 0.75, 0.375, 1.0, 0.375, 1.0, 0.375, 0.75, 0.375, 0.75, 0.375, 0.75, 0.375, 0.75, 0.375, 0.75, 0.375, 0.25, 0.375, 0.5, 0.375, 0.5, 0.375, 0.25, 0.375, 0.5, 0.125, 0.5, 0.125, 0.5, 0.375, 0.5, 0.375, 0.25, 0.375, 0.5, 0.375, 0.5, 0.375, 0.25, 0.375, 0.5, 0.375, 0.5, 0.375, 0.5, 0.375, 0.5])
me_cube_006.use_remesh_fix_poles = True
me_cube_006.use_remesh_preserve_attributes = False
me_cube_006.update()
arm_armature_003 = bpy.data.armatures.new('Armature.003')  # bones are not reproduced
arm_armature_005 = bpy.data.armatures.new('Armature.005')  # bones are not reproduced
arm_armature_002 = bpy.data.armatures.new('Armature.002')  # bones are not reproduced
arm_armature_006 = bpy.data.armatures.new('Armature.006')  # bones are not reproduced
arm_armature_004 = bpy.data.armatures.new('Armature.004')  # bones are not reproduced
arm_armature = bpy.data.armatures.new('Armature')  # bones are not reproduced

# ---- objects
ob_chest = bpy.data.objects.new('Chest', me_cube)
ob_head = bpy.data.objects.new('Head', me_neck)
ob_abs = bpy.data.objects.new('Abs', me_cube_001)
ob_right_arm = bpy.data.objects.new('Right_Arm', me_cube_002)
ob_left_arm_001 = bpy.data.objects.new('Left_Arm.001', me_cube_003)
ob_hips = bpy.data.objects.new('Hips', me_cube_004)
ob_rightf_leg = bpy.data.objects.new('Rightf_Leg', me_cube_005)
ob_rightf_leg_001 = bpy.data.objects.new('Rightf_Leg.001', me_cube_006)
ob_chest_and_abs_bones = bpy.data.objects.new('Chest_and_ABS_bones', arm_armature_003)
ob_left_arm_bones = bpy.data.objects.new('Left_Arm_Bones', arm_armature_005)
ob_leg_leg_bones = bpy.data.objects.new('Leg_Leg_Bones', arm_armature_002)
ob_neck = bpy.data.objects.new('Neck', arm_armature_006)
ob_right_hand_bones = bpy.data.objects.new('Right_Hand_Bones', arm_armature_004)
ob_right_leg_bones = bpy.data.objects.new('Right_Leg_Bones', arm_armature)

# ---- transforms, parenting, visibility, modifiers, constraints
ob_chest.parent = ob_chest_and_abs_bones
ob_chest.matrix_parent_inverse = Matrix(((0.4531, -0.0, -0.0, 0.002932), (-0.0, 0.0, 0.4531, -4.648), (-0.0, -0.4531, 0.0, -0.1693), (0.0, 0.0, -0.0, 1.0)))
ob_chest.location = (0.0, -0.294, 11.95)
_m = ob_chest.modifiers.new('Mirror', 'MIRROR')
_m.use_clip = True
ob_head.parent = ob_neck
ob_head.matrix_parent_inverse = Matrix(((0.9999, -0.0004004, -0.01644, 0.2629), (0.01641, -0.0421, 0.999, -13.8), (-0.001092, -0.9991, -0.04209, 0.324), (-0.0, 0.0, -0.0, 1.0)))
ob_head.location = (0.0, 0.0, 13.13)
ob_head.lock_rotations_4d = False
ob_head.empty_display_type = 'ARROWS'
ob_head.lineart.crease_threshold = 0.0
ob_abs.parent = ob_chest_and_abs_bones
ob_abs.matrix_parent_inverse = Matrix(((0.4531, -0.0, -0.0, 0.002932), (-0.0, 0.0, 0.4531, -4.648), (-0.0, -0.4531, 0.0, -0.1693), (0.0, 0.0, -0.0, 1.0)))
ob_abs.location = (0.0, 0.0, 9.145)
_m = ob_abs.modifiers.new('Mirror', 'MIRROR')
_m.use_clip = True
ob_right_arm.parent = ob_right_hand_bones
ob_right_arm.matrix_parent_inverse = Matrix(((-0.9813, -0.002977, -0.1927, 5.272), (0.1926, 0.0133, -0.9812, 5.235), (0.005484, -0.9999, -0.01248, -0.2085), (0.0, 0.0, 0.0, 1.0)))
ob_right_arm.location = (2.604, -0.3568, 11.0)
ob_right_arm.rotation_euler = (5.876e-08, -0.8013, -1.387e-07)
ob_right_arm.scale = (0.5679, 0.5679, 0.5679)
ob_left_arm_001.parent = ob_left_arm_bones
ob_left_arm_001.matrix_parent_inverse = Matrix(((-0.8979, 0.3137, 0.3089, -5.657), (-0.2792, 0.1368, -0.9504, 4.819), (-0.3404, -0.9396, -0.03522, -1.532), (0.0, 0.0, -0.0, 1.0)))
ob_left_arm_001.location = (-2.617, -0.3568, 11.02)
ob_left_arm_001.rotation_euler = (5.876e-08, -0.8013, 3.113)
ob_left_arm_001.scale = (0.5679, 0.5679, 0.5679)
ob_hips.location = (0.0, 0.0, 4.818)
_m = ob_hips.modifiers.new('Mirror', 'MIRROR')
_m.use_clip = True
ob_rightf_leg.parent = ob_right_leg_bones
ob_rightf_leg.matrix_parent_inverse = Matrix(((-0.3121, 0.01741, 0.009857, 0.497), (-0.01773, -0.312, -0.01008, -0.5736), (0.009275, -0.01061, 0.3124, -0.1013), (0.0, 0.0, -0.0, 1.0)))
ob_rightf_leg.location = (1.004, 0.03876, 6.388)
ob_rightf_leg.rotation_euler = (3.255e-09, -0.2179, -2.975e-08)
ob_rightf_leg_001.parent = ob_leg_leg_bones
ob_rightf_leg_001.matrix_parent_inverse = Matrix(((-0.3159, -0.0349, -0.003902, -0.5208), (0.03512, -0.3135, -0.03881, -0.5908), (0.0004133, -0.03901, 0.3154, -0.2107), (-0.0, 0.0, -0.0, 1.0)))
ob_rightf_leg_001.location = (-0.5521, 0.0, 6.43)
ob_rightf_leg_001.rotation_euler = (3.255e-09, -0.2179, -2.975e-08)
ob_chest_and_abs_bones.parent = ob_right_leg_bones
ob_chest_and_abs_bones.matrix_parent_inverse = Matrix(((-0.3003, 2.103e-08, -0.08717, 0.8333), (-3.087e-09, 0.3127, 8.608e-08, -5.186e-07), (0.08717, 9.751e-08, -0.3003, 2.109), (0.0, -0.0, 0.0, 1.0)))
ob_chest_and_abs_bones.location = (-0.00647, 0.6767, 8.05)
ob_chest_and_abs_bones.scale = (2.207, 2.207, 2.207)
ob_left_arm_bones.parent = ob_right_leg_bones
ob_left_arm_bones.matrix_parent_inverse = Matrix(((-0.3003, 2.103e-08, -0.08717, 0.8333), (-3.087e-09, 0.3127, 8.608e-08, -5.186e-07), (0.08717, 9.751e-08, -0.3003, 2.109), (0.0, -0.0, 0.0, 1.0)))
ob_left_arm_bones.location = (-2.193, -0.3831, 11.47)
ob_left_arm_bones.rotation_euler = (-2.335, -0.191, 2.761)
ob_leg_leg_bones.parent = ob_right_leg_bones
ob_leg_leg_bones.matrix_parent_inverse = Matrix(((-0.3003, 2.103e-08, -0.08717, 0.8333), (-3.087e-09, 0.3127, 8.608e-08, -5.186e-07), (0.08717, 9.751e-08, -0.3003, 2.109), (0.0, -0.0, 0.0, 1.0)))
ob_leg_leg_bones.location = (-0.6227, 1.57, 6.949)
ob_leg_leg_bones.rotation_euler = (-2.69, -0.2662, 3.108)
ob_leg_leg_bones.scale = (3.146, 3.146, 3.146)
ob_neck.parent = ob_right_leg_bones
ob_neck.matrix_parent_inverse = Matrix(((-0.3003, 2.103e-08, -0.08717, 0.8333), (-3.087e-09, 0.3127, 8.608e-08, -5.186e-07), (0.08717, 9.751e-08, -0.3003, 2.109), (0.0, -0.0, 0.0, 1.0)))
ob_neck.location = (-0.02481, -0.2233, 12.53)
ob_neck.rotation_euler = (-0.01443, -0.01912, 0.007921)
ob_right_hand_bones.parent = ob_right_leg_bones
ob_right_hand_bones.matrix_parent_inverse = Matrix(((-0.3003, 2.103e-08, -0.08717, 0.8333), (-3.087e-09, 0.3127, 8.608e-08, -5.186e-07), (0.08717, 9.751e-08, -0.3003, 2.109), (0.0, -0.0, 0.0, 1.0)))
ob_right_hand_bones.location = (2.122, -0.2703, 11.57)
ob_right_hand_bones.rotation_euler = (-2.836e-07, 2.691, -6.5e-08)
ob_right_leg_bones.location = (0.6787, -3.229e-07, 7.221)
ob_right_leg_bones.rotation_euler = (-2.743e-07, 2.859, -3.9e-08)
ob_right_leg_bones.scale = (3.198, 3.198, 3.198)

# ---- collection membership
col_body.objects.link(ob_chest)
col_body.objects.link(ob_head)
col_body.objects.link(ob_abs)
col_body.objects.link(ob_right_arm)
col_body.objects.link(ob_left_arm_001)
col_body.objects.link(ob_hips)
col_body.objects.link(ob_rightf_leg)
col_body.objects.link(ob_rightf_leg_001)
col_mesh.objects.link(ob_chest_and_abs_bones)
col_mesh.objects.link(ob_left_arm_bones)
col_mesh.objects.link(ob_leg_leg_bones)
col_mesh.objects.link(ob_neck)
col_mesh.objects.link(ob_right_hand_bones)
col_mesh.objects.link(ob_right_leg_bones)

# ---- scene / render settings (as saved in the file)
scene.frame_start = 1; scene.frame_end = 70; scene.frame_set(7)
scene.render.engine = 'BLENDER_EEVEE_NEXT'
scene.cycles.use_denoising = False
scene.cycles.samples = 128
scene.cycles.sampling_pattern = 'TABULATED_SOBOL'
scene.cycles.use_adaptive_sampling = False
scene.cycles.use_light_tree = False
scene.view_settings.view_transform = 'Filmic'
bpy.context.view_layer.update()

# ---- added for rendering (the .blend has no active camera and no usable light): camera, sun
cam_auto = bpy.data.cameras.new('AutoCamera')
cam_auto.lens = 50.0
cam_auto.sensor_width = 36.0
cam_auto.clip_end = 1000.0
ob_auto_camera = bpy.data.objects.new('AutoCamera', cam_auto)
scene.collection.objects.link(ob_auto_camera)
ob_auto_camera.location = (19.7629, -25.0901, 23.568)
ob_auto_camera.rotation_euler = (1.09748, -7.21219e-08, 0.694738)
scene.camera = ob_auto_camera
light_auto_sun = bpy.data.lights.new('AutoSun', 'SUN')
light_auto_sun.energy = 3.0
light_auto_sun.angle = 0.0523599
ob_auto_sun = bpy.data.objects.new('AutoSun', light_auto_sun)
scene.collection.objects.link(ob_auto_sun)
ob_auto_sun.rotation_euler = (0.872665, 0.174533, 0.523599)
bpy.context.view_layer.update()
